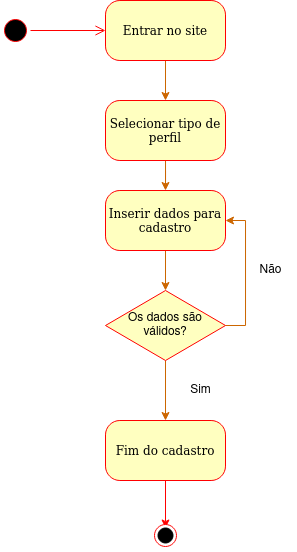

The diagram above was exported from draw.io. Its source (the exported page's mxGraphModel, read from the mxfile embedded in the PNG):
<mxGraphModel dx="548" dy="301" grid="1" gridSize="10" guides="1" tooltips="1" connect="1" arrows="1" fold="1" page="1" pageScale="1" pageWidth="827" pageHeight="1169" math="0" shadow="0">
  <root>
    <mxCell id="0" />
    <mxCell id="1" parent="0" />
    <mxCell id="QuWXc7DuOXjz9PdPFefJ-18" value="" style="edgeStyle=orthogonalEdgeStyle;rounded=0;orthogonalLoop=1;jettySize=auto;html=1;strokeColor=#FF0000;" edge="1" parent="1" source="hkDBI7ey-Oz2k1owhE1u-9" target="QuWXc7DuOXjz9PdPFefJ-15">
      <mxGeometry relative="1" as="geometry" />
    </mxCell>
    <mxCell id="hkDBI7ey-Oz2k1owhE1u-9" value="Fim do cadastro" style="rounded=1;whiteSpace=wrap;html=1;arcSize=24;fillColor=#ffffc0;strokeColor=#ff0000;shadow=0;comic=0;labelBackgroundColor=none;fontFamily=Verdana;fontSize=12;fontColor=#000000;align=center;" parent="1" vertex="1">
      <mxGeometry x="375" y="520" width="120" height="60" as="geometry" />
    </mxCell>
    <mxCell id="hkDBI7ey-Oz2k1owhE1u-13" value="" style="ellipse;html=1;shape=startState;fillColor=#000000;strokeColor=#ff0000;rounded=1;shadow=0;comic=0;labelBackgroundColor=none;fontFamily=Verdana;fontSize=12;fontColor=#000000;align=center;direction=south;" parent="1" vertex="1">
      <mxGeometry x="270" y="115" width="30" height="30" as="geometry" />
    </mxCell>
    <mxCell id="hkDBI7ey-Oz2k1owhE1u-17" style="edgeStyle=orthogonalEdgeStyle;rounded=0;orthogonalLoop=1;jettySize=auto;html=1;strokeColor=#CC6600;entryX=0.5;entryY=0;entryDx=0;entryDy=0;startArrow=none;startFill=0;exitX=0.5;exitY=1;exitDx=0;exitDy=0;" parent="1" target="QuWXc7DuOXjz9PdPFefJ-20" edge="1" source="hkDBI7ey-Oz2k1owhE1u-14">
      <mxGeometry relative="1" as="geometry">
        <mxPoint x="440" y="160" as="sourcePoint" />
        <mxPoint x="440" y="240" as="targetPoint" />
      </mxGeometry>
    </mxCell>
    <mxCell id="hkDBI7ey-Oz2k1owhE1u-14" value="Entrar no site" style="rounded=1;whiteSpace=wrap;html=1;arcSize=24;fillColor=#ffffc0;strokeColor=#ff0000;shadow=0;comic=0;labelBackgroundColor=none;fontFamily=Verdana;fontSize=12;fontColor=#000000;align=center;" parent="1" vertex="1">
      <mxGeometry x="375" y="100" width="120" height="60" as="geometry" />
    </mxCell>
    <mxCell id="hkDBI7ey-Oz2k1owhE1u-15" style="edgeStyle=orthogonalEdgeStyle;html=1;labelBackgroundColor=none;endArrow=open;endSize=8;strokeColor=#ff0000;fontFamily=Verdana;fontSize=12;align=left;" parent="1" source="hkDBI7ey-Oz2k1owhE1u-13" target="hkDBI7ey-Oz2k1owhE1u-14" edge="1">
      <mxGeometry relative="1" as="geometry" />
    </mxCell>
    <mxCell id="QuWXc7DuOXjz9PdPFefJ-14" value="" style="ellipse;html=1;shape=startState;fillColor=#FFFFFF;strokeColor=#ff0000;rounded=1;shadow=0;comic=0;labelBackgroundColor=none;fontFamily=Verdana;fontSize=12;fontColor=#000000;align=center;direction=south;" vertex="1" parent="1">
      <mxGeometry x="420" y="620" width="30" height="30" as="geometry" />
    </mxCell>
    <mxCell id="QuWXc7DuOXjz9PdPFefJ-15" value="" style="ellipse;whiteSpace=wrap;html=1;aspect=fixed;fillColor=#000000;" vertex="1" parent="1">
      <mxGeometry x="427.5" y="627.5" width="15" height="15" as="geometry" />
    </mxCell>
    <mxCell id="QuWXc7DuOXjz9PdPFefJ-30" style="edgeStyle=orthogonalEdgeStyle;rounded=0;orthogonalLoop=1;jettySize=auto;html=1;entryX=0.5;entryY=0;entryDx=0;entryDy=0;strokeColor=#CC6600;startArrow=none;startFill=0;" edge="1" parent="1" source="QuWXc7DuOXjz9PdPFefJ-20" target="QuWXc7DuOXjz9PdPFefJ-21">
      <mxGeometry relative="1" as="geometry" />
    </mxCell>
    <mxCell id="QuWXc7DuOXjz9PdPFefJ-20" value="Selecionar tipo de perfil" style="rounded=1;whiteSpace=wrap;html=1;arcSize=24;fillColor=#ffffc0;strokeColor=#ff0000;shadow=0;comic=0;labelBackgroundColor=none;fontFamily=Verdana;fontSize=12;fontColor=#000000;align=center;" vertex="1" parent="1">
      <mxGeometry x="375" y="200" width="120" height="60" as="geometry" />
    </mxCell>
    <mxCell id="QuWXc7DuOXjz9PdPFefJ-29" style="edgeStyle=orthogonalEdgeStyle;rounded=0;orthogonalLoop=1;jettySize=auto;html=1;entryX=0.5;entryY=0;entryDx=0;entryDy=0;strokeColor=#CC6600;startArrow=none;startFill=0;" edge="1" parent="1" source="QuWXc7DuOXjz9PdPFefJ-21" target="QuWXc7DuOXjz9PdPFefJ-24">
      <mxGeometry relative="1" as="geometry" />
    </mxCell>
    <mxCell id="QuWXc7DuOXjz9PdPFefJ-21" value="Inserir dados para cadastro" style="rounded=1;whiteSpace=wrap;html=1;arcSize=24;fillColor=#ffffc0;strokeColor=#ff0000;shadow=0;comic=0;labelBackgroundColor=none;fontFamily=Verdana;fontSize=12;fontColor=#000000;align=center;" vertex="1" parent="1">
      <mxGeometry x="375" y="290" width="120" height="60" as="geometry" />
    </mxCell>
    <mxCell id="QuWXc7DuOXjz9PdPFefJ-25" style="edgeStyle=orthogonalEdgeStyle;rounded=0;orthogonalLoop=1;jettySize=auto;html=1;entryX=1;entryY=0.5;entryDx=0;entryDy=0;strokeColor=#CC6600;startArrow=none;startFill=0;exitX=1;exitY=0.5;exitDx=0;exitDy=0;" edge="1" parent="1" source="QuWXc7DuOXjz9PdPFefJ-24" target="QuWXc7DuOXjz9PdPFefJ-21">
      <mxGeometry relative="1" as="geometry" />
    </mxCell>
    <mxCell id="QuWXc7DuOXjz9PdPFefJ-27" style="edgeStyle=orthogonalEdgeStyle;rounded=0;orthogonalLoop=1;jettySize=auto;html=1;entryX=0.5;entryY=0;entryDx=0;entryDy=0;strokeColor=#CC6600;startArrow=none;startFill=0;" edge="1" parent="1" source="QuWXc7DuOXjz9PdPFefJ-24" target="hkDBI7ey-Oz2k1owhE1u-9">
      <mxGeometry relative="1" as="geometry" />
    </mxCell>
    <mxCell id="QuWXc7DuOXjz9PdPFefJ-24" value="Os dados são válidos?" style="rhombus;whiteSpace=wrap;html=1;strokeColor=#FF0000;fillColor=#FFFFC0;" vertex="1" parent="1">
      <mxGeometry x="375" y="390" width="120" height="70" as="geometry" />
    </mxCell>
    <mxCell id="QuWXc7DuOXjz9PdPFefJ-26" value="Não" style="text;html=1;align=center;verticalAlign=middle;resizable=0;points=[];autosize=1;strokeColor=none;fillColor=none;" vertex="1" parent="1">
      <mxGeometry x="515" y="355" width="50" height="30" as="geometry" />
    </mxCell>
    <mxCell id="QuWXc7DuOXjz9PdPFefJ-28" value="Sim" style="text;html=1;align=center;verticalAlign=middle;resizable=0;points=[];autosize=1;strokeColor=none;fillColor=none;" vertex="1" parent="1">
      <mxGeometry x="450" y="475" width="40" height="30" as="geometry" />
    </mxCell>
  </root>
</mxGraphModel>